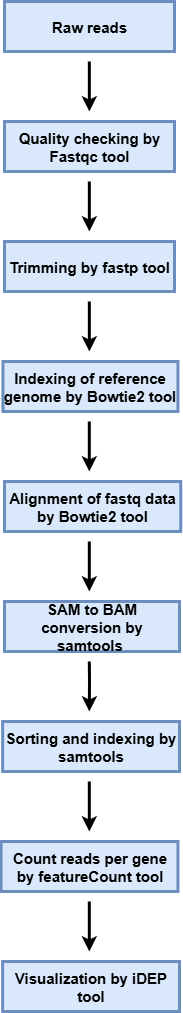

The diagram above was exported from draw.io. Its source (the exported page's mxGraphModel, read from the mxfile embedded in the PNG):
<mxGraphModel dx="1678" dy="914" grid="1" gridSize="10" guides="1" tooltips="1" connect="1" arrows="1" fold="1" page="1" pageScale="1" pageWidth="850" pageHeight="1100" background="#ffffff" math="0" shadow="0">
  <root>
    <mxCell id="0" />
    <mxCell id="1" parent="0" />
    <mxCell id="SGnxOZFMByvnsVMblyxs-1" value="&lt;b&gt;&lt;font style=&quot;font-size: 15px;&quot;&gt;Raw reads&lt;/font&gt;&lt;/b&gt;" style="rounded=0;whiteSpace=wrap;html=1;fillColor=#dae8fc;strokeColor=#6c8ebf;strokeWidth=3;textShadow=0;labelBackgroundColor=none;fontColor=default;" parent="1" vertex="1">
      <mxGeometry x="335" y="10" width="170" height="50" as="geometry" />
    </mxCell>
    <mxCell id="euSlJEs3PD2bTif8w2Pv-1" value="&lt;b style=&quot;&quot;&gt;&lt;font style=&quot;font-size: 15px;&quot;&gt;Quality checking by Fastqc tool&lt;/font&gt;&lt;/b&gt;" style="rounded=0;whiteSpace=wrap;html=1;fillColor=#dae8fc;strokeColor=#6c8ebf;strokeWidth=3;textShadow=0;labelBackgroundColor=none;fontColor=default;" parent="1" vertex="1">
      <mxGeometry x="335" y="130" width="170" height="50" as="geometry" />
    </mxCell>
    <mxCell id="euSlJEs3PD2bTif8w2Pv-2" value="" style="endArrow=classic;html=1;rounded=0;strokeWidth=3;textShadow=0;labelBackgroundColor=none;fontColor=default;" parent="1" edge="1">
      <mxGeometry width="50" height="50" relative="1" as="geometry">
        <mxPoint x="419.84000000000003" y="70" as="sourcePoint" />
        <mxPoint x="419.84000000000003" y="120" as="targetPoint" />
      </mxGeometry>
    </mxCell>
    <mxCell id="euSlJEs3PD2bTif8w2Pv-3" value="&lt;b style=&quot;&quot;&gt;&lt;font style=&quot;font-size: 15px;&quot;&gt;Trimming by fastp tool&lt;/font&gt;&lt;/b&gt;" style="rounded=0;whiteSpace=wrap;html=1;fillColor=#dae8fc;strokeColor=#6c8ebf;strokeWidth=3;textShadow=0;labelBackgroundColor=none;fontColor=default;" parent="1" vertex="1">
      <mxGeometry x="335" y="250" width="170" height="50" as="geometry" />
    </mxCell>
    <mxCell id="euSlJEs3PD2bTif8w2Pv-4" value="" style="endArrow=classic;html=1;rounded=0;strokeWidth=3;textShadow=0;labelBackgroundColor=none;fontColor=default;" parent="1" edge="1">
      <mxGeometry width="50" height="50" relative="1" as="geometry">
        <mxPoint x="419.84000000000003" y="190" as="sourcePoint" />
        <mxPoint x="419.84000000000003" y="240" as="targetPoint" />
      </mxGeometry>
    </mxCell>
    <mxCell id="euSlJEs3PD2bTif8w2Pv-6" value="&lt;b style=&quot;&quot;&gt;&lt;font style=&quot;font-size: 15px;&quot;&gt;Indexing of reference genome by Bowtie2 tool&lt;/font&gt;&lt;/b&gt;" style="rounded=0;whiteSpace=wrap;html=1;fillColor=#dae8fc;strokeColor=#6c8ebf;strokeWidth=3;textShadow=0;labelBackgroundColor=none;fontColor=default;" parent="1" vertex="1">
      <mxGeometry x="333.44" y="370" width="175" height="50" as="geometry" />
    </mxCell>
    <mxCell id="euSlJEs3PD2bTif8w2Pv-7" value="" style="endArrow=classic;html=1;rounded=0;strokeWidth=3;textShadow=0;labelBackgroundColor=none;fontColor=default;" parent="1" edge="1">
      <mxGeometry width="50" height="50" relative="1" as="geometry">
        <mxPoint x="419.84000000000003" y="310" as="sourcePoint" />
        <mxPoint x="419.84000000000003" y="360" as="targetPoint" />
      </mxGeometry>
    </mxCell>
    <mxCell id="euSlJEs3PD2bTif8w2Pv-9" value="&lt;b style=&quot;&quot;&gt;&lt;font style=&quot;font-size: 15px;&quot;&gt;SAM to BAM conversion by samtools&amp;nbsp;&lt;/font&gt;&lt;/b&gt;" style="rounded=0;whiteSpace=wrap;html=1;fillColor=#dae8fc;strokeColor=#6c8ebf;strokeWidth=3;textShadow=0;labelBackgroundColor=none;fontColor=default;" parent="1" vertex="1">
      <mxGeometry x="335" y="610" width="175" height="50" as="geometry" />
    </mxCell>
    <mxCell id="euSlJEs3PD2bTif8w2Pv-10" value="" style="endArrow=classic;html=1;rounded=0;strokeWidth=3;textShadow=0;labelBackgroundColor=none;fontColor=default;" parent="1" edge="1">
      <mxGeometry width="50" height="50" relative="1" as="geometry">
        <mxPoint x="419.8" y="430" as="sourcePoint" />
        <mxPoint x="419.8" y="480" as="targetPoint" />
      </mxGeometry>
    </mxCell>
    <mxCell id="euSlJEs3PD2bTif8w2Pv-12" value="&lt;b style=&quot;&quot;&gt;&lt;font style=&quot;font-size: 15px;&quot;&gt;Sorting and indexing by samtools&lt;/font&gt;&lt;/b&gt;" style="rounded=0;whiteSpace=wrap;html=1;fillColor=#dae8fc;strokeColor=#6c8ebf;strokeWidth=3;textShadow=0;labelBackgroundColor=none;fontColor=default;" parent="1" vertex="1">
      <mxGeometry x="333.13" y="730" width="176.87" height="50" as="geometry" />
    </mxCell>
    <mxCell id="euSlJEs3PD2bTif8w2Pv-13" value="" style="endArrow=classic;html=1;rounded=0;strokeWidth=3;textShadow=0;labelBackgroundColor=none;fontColor=default;" parent="1" edge="1">
      <mxGeometry width="50" height="50" relative="1" as="geometry">
        <mxPoint x="419.81" y="670" as="sourcePoint" />
        <mxPoint x="419.81" y="720" as="targetPoint" />
        <Array as="points">
          <mxPoint x="420" y="690" />
        </Array>
      </mxGeometry>
    </mxCell>
    <mxCell id="euSlJEs3PD2bTif8w2Pv-15" value="&lt;b style=&quot;&quot;&gt;&lt;font style=&quot;font-size: 15px;&quot;&gt;Count reads per gene by featureCount tool&lt;/font&gt;&lt;/b&gt;" style="rounded=0;whiteSpace=wrap;html=1;fillColor=#dae8fc;strokeColor=#6c8ebf;strokeWidth=3;textShadow=0;labelBackgroundColor=none;fontColor=default;" parent="1" vertex="1">
      <mxGeometry x="331.57" y="850" width="176.87" height="50" as="geometry" />
    </mxCell>
    <mxCell id="euSlJEs3PD2bTif8w2Pv-16" value="" style="endArrow=classic;html=1;rounded=0;strokeWidth=3;textShadow=0;labelBackgroundColor=none;fontColor=default;" parent="1" edge="1">
      <mxGeometry width="50" height="50" relative="1" as="geometry">
        <mxPoint x="419.81" y="790" as="sourcePoint" />
        <mxPoint x="419.81" y="840" as="targetPoint" />
      </mxGeometry>
    </mxCell>
    <mxCell id="F-eV0DvQH8ItVscbGjG8-1" value="&lt;b style=&quot;&quot;&gt;&lt;font style=&quot;font-size: 15px;&quot;&gt;Alignment of fastq data by Bowtie2 tool&lt;/font&gt;&lt;/b&gt;" style="rounded=0;whiteSpace=wrap;html=1;fillColor=#dae8fc;strokeColor=#6c8ebf;strokeWidth=3;textShadow=0;labelBackgroundColor=none;fontColor=default;" vertex="1" parent="1">
      <mxGeometry x="335" y="490" width="176.25" height="50" as="geometry" />
    </mxCell>
    <mxCell id="F-eV0DvQH8ItVscbGjG8-2" value="" style="endArrow=classic;html=1;rounded=0;strokeWidth=3;textShadow=0;labelBackgroundColor=none;fontColor=default;" edge="1" parent="1">
      <mxGeometry width="50" height="50" relative="1" as="geometry">
        <mxPoint x="419.82000000000005" y="550" as="sourcePoint" />
        <mxPoint x="419.82000000000005" y="600" as="targetPoint" />
      </mxGeometry>
    </mxCell>
    <mxCell id="F-eV0DvQH8ItVscbGjG8-4" value="" style="endArrow=classic;html=1;rounded=0;strokeWidth=3;textShadow=0;labelBackgroundColor=none;fontColor=default;" edge="1" parent="1">
      <mxGeometry width="50" height="50" relative="1" as="geometry">
        <mxPoint x="419.81" y="910" as="sourcePoint" />
        <mxPoint x="419.81" y="960" as="targetPoint" />
      </mxGeometry>
    </mxCell>
    <mxCell id="F-eV0DvQH8ItVscbGjG8-5" value="&lt;b style=&quot;&quot;&gt;&lt;font style=&quot;font-size: 15px;&quot;&gt;Visualization by iDEP tool&lt;/font&gt;&lt;/b&gt;" style="rounded=0;whiteSpace=wrap;html=1;fillColor=#dae8fc;strokeColor=#6c8ebf;strokeWidth=3;textShadow=0;labelBackgroundColor=none;fontColor=default;" vertex="1" parent="1">
      <mxGeometry x="333.13" y="970" width="176.87" height="50" as="geometry" />
    </mxCell>
  </root>
</mxGraphModel>